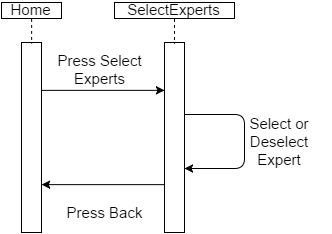

The diagram above was exported from draw.io. Its source (the exported page's mxGraphModel, read from the mxfile embedded in the PNG):
<mxGraphModel dx="1494" dy="743" grid="1" gridSize="10" guides="1" tooltips="1" connect="1" arrows="1" fold="1" page="1" pageScale="1" pageWidth="826" pageHeight="1169" background="#ffffff" math="0">
  <root>
    <mxCell id="0" />
    <mxCell id="1" parent="0" />
    <mxCell id="2" style="edgeStyle=none;rounded=1;html=1;exitX=1;exitY=0.25;entryX=0;entryY=0.25;startArrow=none;startFill=0;endArrow=classic;endFill=1;jettySize=auto;orthogonalLoop=1;strokeWidth=1;fontSize=15;align=center;" edge="1" source="3" target="10" parent="1">
      <mxGeometry x="43" y="380" as="geometry" />
    </mxCell>
    <mxCell id="3" value="" style="whiteSpace=wrap;html=1;rounded=0;fillColor=none;fontSize=15;align=center;" vertex="1" parent="1">
      <mxGeometry x="23" y="332" width="20" height="190" as="geometry" />
    </mxCell>
    <mxCell id="4" style="edgeStyle=none;rounded=1;html=1;exitX=0.5;exitY=1;entryX=0.5;entryY=0;dashed=1;startArrow=none;startFill=0;endArrow=none;endFill=0;jettySize=auto;orthogonalLoop=1;strokeWidth=1;fontSize=15;align=center;" edge="1" source="5" target="3" parent="1">
      <mxGeometry x="33" y="308" as="geometry" />
    </mxCell>
    <mxCell id="5" value="Home" style="whiteSpace=wrap;html=1;rounded=0;fillColor=none;fontSize=15;align=center;" vertex="1" parent="1">
      <mxGeometry x="3" y="292" width="60" height="16" as="geometry" />
    </mxCell>
    <mxCell id="6" style="edgeStyle=none;rounded=1;html=1;exitX=0.5;exitY=1;entryX=0.5;entryY=0;dashed=1;startArrow=none;startFill=0;endArrow=none;endFill=0;jettySize=auto;orthogonalLoop=1;strokeWidth=1;fontSize=15;align=center;" edge="1" source="7" target="10" parent="1">
      <mxGeometry x="176" y="308" as="geometry" />
    </mxCell>
    <mxCell id="7" value="SelectExperts" style="whiteSpace=wrap;html=1;rounded=0;fillColor=none;fontSize=15;align=center;" vertex="1" parent="1">
      <mxGeometry x="116" y="292" width="120" height="16" as="geometry" />
    </mxCell>
    <mxCell id="8" style="edgeStyle=none;rounded=1;html=1;exitX=0;exitY=0.75;entryX=1;entryY=0.75;startArrow=none;startFill=0;endArrow=classic;endFill=1;jettySize=auto;orthogonalLoop=1;strokeWidth=1;fontSize=15;align=center;" edge="1" source="10" target="3" parent="1">
      <mxGeometry x="43" y="475" as="geometry" />
    </mxCell>
    <mxCell id="9" style="edgeStyle=none;rounded=1;html=1;exitX=1;exitY=0.326;startArrow=none;startFill=0;endArrow=classic;endFill=1;jettySize=auto;orthogonalLoop=1;strokeWidth=1;fontSize=15;align=center;entryX=1;entryY=0.611;entryPerimeter=0;exitPerimeter=0;" edge="1" parent="1">
      <mxGeometry x="186" y="404" as="geometry">
        <mxPoint x="186" y="458" as="targetPoint" />
        <mxPoint x="186" y="404" as="sourcePoint" />
        <Array as="points">
          <mxPoint x="246" y="404" />
          <mxPoint x="246" y="458" />
        </Array>
      </mxGeometry>
    </mxCell>
    <mxCell id="10" value="" style="whiteSpace=wrap;html=1;rounded=0;fillColor=none;fontSize=15;align=center;" vertex="1" parent="1">
      <mxGeometry x="166" y="332" width="20" height="190" as="geometry" />
    </mxCell>
    <mxCell id="11" value="Press Select Experts" style="text;html=1;strokeColor=none;fillColor=none;align=center;verticalAlign=middle;whiteSpace=wrap;overflow=hidden;rounded=0;fontSize=15;" vertex="1" parent="1">
      <mxGeometry x="49" y="339" width="105" height="40" as="geometry" />
    </mxCell>
    <mxCell id="12" value="Press Back" style="text;html=1;strokeColor=none;fillColor=none;align=center;verticalAlign=middle;whiteSpace=wrap;overflow=hidden;rounded=0;fontSize=15;" vertex="1" parent="1">
      <mxGeometry x="55" y="482" width="100" height="40" as="geometry" />
    </mxCell>
    <mxCell id="13" value="Select or Deselect Expert" style="text;html=1;strokeColor=none;fillColor=none;align=center;verticalAlign=middle;whiteSpace=wrap;overflow=hidden;rounded=0;fontSize=15;" vertex="1" parent="1">
      <mxGeometry x="231" y="401" width="100" height="60" as="geometry" />
    </mxCell>
  </root>
</mxGraphModel>